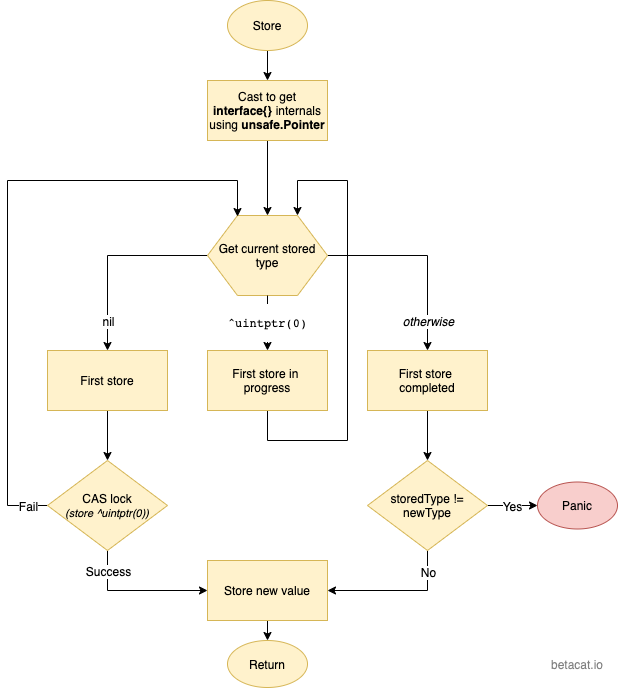

The diagram above was exported from draw.io. Its source (the exported page's mxGraphModel, read from the mxfile embedded in the PNG):
<mxGraphModel dx="880" dy="855" grid="1" gridSize="10" guides="1" tooltips="1" connect="1" arrows="1" fold="1" page="1" pageScale="1" pageWidth="1169" pageHeight="827" background="#ffffff" math="0" shadow="0">
  <root>
    <mxCell id="0" />
    <mxCell id="1" parent="0" />
    <mxCell id="YhWAqQPM9hosxeJHXaYU-96" style="edgeStyle=orthogonalEdgeStyle;rounded=0;orthogonalLoop=1;jettySize=auto;html=1;entryX=0.5;entryY=0;entryDx=0;entryDy=0;exitX=0.5;exitY=1;exitDx=0;exitDy=0;" parent="1" source="YhWAqQPM9hosxeJHXaYU-100" target="YhWAqQPM9hosxeJHXaYU-71" edge="1">
      <mxGeometry relative="1" as="geometry">
        <mxPoint x="380" y="150" as="sourcePoint" />
      </mxGeometry>
    </mxCell>
    <mxCell id="YhWAqQPM9hosxeJHXaYU-73" style="edgeStyle=orthogonalEdgeStyle;rounded=0;orthogonalLoop=1;jettySize=auto;html=1;" parent="1" source="YhWAqQPM9hosxeJHXaYU-58" target="YhWAqQPM9hosxeJHXaYU-72" edge="1">
      <mxGeometry relative="1" as="geometry" />
    </mxCell>
    <mxCell id="YhWAqQPM9hosxeJHXaYU-83" value="&lt;i&gt;otherwise&lt;/i&gt;&lt;br&gt;" style="text;html=1;resizable=0;points=[];align=center;verticalAlign=middle;labelBackgroundColor=#ffffff;" parent="YhWAqQPM9hosxeJHXaYU-73" vertex="1" connectable="0">
      <mxGeometry x="0.7436" relative="1" as="geometry">
        <mxPoint y="-5" as="offset" />
      </mxGeometry>
    </mxCell>
    <mxCell id="YhWAqQPM9hosxeJHXaYU-80" style="edgeStyle=orthogonalEdgeStyle;rounded=0;orthogonalLoop=1;jettySize=auto;html=1;entryX=0.5;entryY=0;entryDx=0;entryDy=0;" parent="1" source="YhWAqQPM9hosxeJHXaYU-58" target="YhWAqQPM9hosxeJHXaYU-79" edge="1">
      <mxGeometry relative="1" as="geometry" />
    </mxCell>
    <mxCell id="YhWAqQPM9hosxeJHXaYU-81" value="nil" style="text;html=1;resizable=0;points=[];align=center;verticalAlign=middle;labelBackgroundColor=#ffffff;" parent="YhWAqQPM9hosxeJHXaYU-80" vertex="1" connectable="0">
      <mxGeometry x="0.6615" y="-1" relative="1" as="geometry">
        <mxPoint x="1" y="3" as="offset" />
      </mxGeometry>
    </mxCell>
    <mxCell id="YhWAqQPM9hosxeJHXaYU-58" value="Get current stored type" style="shape=hexagon;perimeter=hexagonPerimeter2;whiteSpace=wrap;html=1;fillColor=#fff2cc;strokeColor=#d6b656;" parent="1" vertex="1">
      <mxGeometry x="320" y="315" width="120" height="80" as="geometry" />
    </mxCell>
    <mxCell id="YhWAqQPM9hosxeJHXaYU-95" style="edgeStyle=orthogonalEdgeStyle;rounded=0;orthogonalLoop=1;jettySize=auto;html=1;entryX=0.5;entryY=0;entryDx=0;entryDy=0;" parent="1" source="YhWAqQPM9hosxeJHXaYU-71" target="YhWAqQPM9hosxeJHXaYU-58" edge="1">
      <mxGeometry relative="1" as="geometry" />
    </mxCell>
    <mxCell id="YhWAqQPM9hosxeJHXaYU-71" value="Cast to get &lt;b&gt;interface{} &lt;/b&gt;internals using&amp;nbsp;&lt;b&gt;unsafe.Pointer&lt;/b&gt;" style="rounded=0;whiteSpace=wrap;html=1;fillColor=#fff2cc;strokeColor=#d6b656;" parent="1" vertex="1">
      <mxGeometry x="320" y="180" width="120" height="60" as="geometry" />
    </mxCell>
    <mxCell id="YhWAqQPM9hosxeJHXaYU-89" style="edgeStyle=orthogonalEdgeStyle;rounded=0;orthogonalLoop=1;jettySize=auto;html=1;entryX=0.5;entryY=0;entryDx=0;entryDy=0;exitX=0.5;exitY=1;exitDx=0;exitDy=0;" parent="1" source="YhWAqQPM9hosxeJHXaYU-72" target="4wzN5hynFAz0ZsXh3Idr-1" edge="1">
      <mxGeometry relative="1" as="geometry" />
    </mxCell>
    <mxCell id="4wzN5hynFAz0ZsXh3Idr-6" value="No" style="text;html=1;resizable=0;points=[];align=center;verticalAlign=middle;labelBackgroundColor=#ffffff;" parent="YhWAqQPM9hosxeJHXaYU-89" vertex="1" connectable="0">
      <mxGeometry x="0.1071" y="3" relative="1" as="geometry">
        <mxPoint x="-3" y="132" as="offset" />
      </mxGeometry>
    </mxCell>
    <mxCell id="YhWAqQPM9hosxeJHXaYU-72" value="&lt;span&gt;First store&amp;nbsp;&lt;br&gt;&lt;/span&gt;&lt;span&gt;completed&lt;/span&gt;" style="rounded=0;whiteSpace=wrap;html=1;fillColor=#fff2cc;strokeColor=#d6b656;" parent="1" vertex="1">
      <mxGeometry x="480" y="450" width="120" height="60" as="geometry" />
    </mxCell>
    <mxCell id="YhWAqQPM9hosxeJHXaYU-84" style="edgeStyle=orthogonalEdgeStyle;rounded=0;orthogonalLoop=1;jettySize=auto;html=1;exitX=0.5;exitY=1;exitDx=0;exitDy=0;" parent="1" source="YhWAqQPM9hosxeJHXaYU-74" edge="1">
      <mxGeometry relative="1" as="geometry">
        <mxPoint x="410" y="315" as="targetPoint" />
        <Array as="points">
          <mxPoint x="380" y="540" />
          <mxPoint x="460" y="540" />
          <mxPoint x="460" y="280" />
          <mxPoint x="410" y="280" />
          <mxPoint x="410" y="315" />
        </Array>
      </mxGeometry>
    </mxCell>
    <mxCell id="YhWAqQPM9hosxeJHXaYU-74" value="&lt;span&gt;First store&amp;nbsp;in &lt;br&gt;progress&lt;/span&gt;" style="rounded=0;whiteSpace=wrap;html=1;fillColor=#fff2cc;strokeColor=#d6b656;" parent="1" vertex="1">
      <mxGeometry x="320" y="450" width="120" height="60" as="geometry" />
    </mxCell>
    <mxCell id="YhWAqQPM9hosxeJHXaYU-75" style="edgeStyle=orthogonalEdgeStyle;rounded=0;orthogonalLoop=1;jettySize=auto;html=1;entryX=0.5;entryY=0;entryDx=0;entryDy=0;" parent="1" source="YhWAqQPM9hosxeJHXaYU-58" target="YhWAqQPM9hosxeJHXaYU-74" edge="1">
      <mxGeometry relative="1" as="geometry">
        <mxPoint x="380" y="395" as="sourcePoint" />
        <mxPoint x="380" y="700" as="targetPoint" />
      </mxGeometry>
    </mxCell>
    <mxCell id="YhWAqQPM9hosxeJHXaYU-78" value="&lt;pre&gt;&lt;code&gt;^uintptr(0)&lt;/code&gt;&lt;/pre&gt;" style="text;html=1;resizable=0;points=[];align=center;verticalAlign=middle;labelBackgroundColor=#ffffff;" parent="YhWAqQPM9hosxeJHXaYU-75" vertex="1" connectable="0">
      <mxGeometry x="-0.0545" y="-1" relative="1" as="geometry">
        <mxPoint as="offset" />
      </mxGeometry>
    </mxCell>
    <mxCell id="YhWAqQPM9hosxeJHXaYU-86" style="edgeStyle=orthogonalEdgeStyle;rounded=0;orthogonalLoop=1;jettySize=auto;html=1;entryX=0.5;entryY=0;entryDx=0;entryDy=0;" parent="1" source="YhWAqQPM9hosxeJHXaYU-79" target="YhWAqQPM9hosxeJHXaYU-85" edge="1">
      <mxGeometry relative="1" as="geometry" />
    </mxCell>
    <mxCell id="YhWAqQPM9hosxeJHXaYU-79" value="&lt;span&gt;First store&lt;/span&gt;" style="rounded=0;whiteSpace=wrap;html=1;fillColor=#fff2cc;strokeColor=#d6b656;" parent="1" vertex="1">
      <mxGeometry x="160" y="450" width="120" height="60" as="geometry" />
    </mxCell>
    <mxCell id="YhWAqQPM9hosxeJHXaYU-88" style="edgeStyle=orthogonalEdgeStyle;rounded=0;orthogonalLoop=1;jettySize=auto;html=1;entryX=0;entryY=0.5;entryDx=0;entryDy=0;exitX=0.5;exitY=1;exitDx=0;exitDy=0;" parent="1" source="YhWAqQPM9hosxeJHXaYU-85" target="YhWAqQPM9hosxeJHXaYU-87" edge="1">
      <mxGeometry relative="1" as="geometry" />
    </mxCell>
    <mxCell id="YhWAqQPM9hosxeJHXaYU-90" value="Success" style="text;html=1;resizable=0;points=[];align=center;verticalAlign=middle;labelBackgroundColor=#ffffff;" parent="YhWAqQPM9hosxeJHXaYU-88" vertex="1" connectable="0">
      <mxGeometry x="-0.7294" y="-1" relative="1" as="geometry">
        <mxPoint x="1" y="1" as="offset" />
      </mxGeometry>
    </mxCell>
    <mxCell id="YhWAqQPM9hosxeJHXaYU-91" style="edgeStyle=orthogonalEdgeStyle;rounded=0;orthogonalLoop=1;jettySize=auto;html=1;exitX=0;exitY=0.5;exitDx=0;exitDy=0;entryX=0.25;entryY=0.013;entryDx=0;entryDy=0;entryPerimeter=0;" parent="1" source="YhWAqQPM9hosxeJHXaYU-85" target="YhWAqQPM9hosxeJHXaYU-58" edge="1">
      <mxGeometry relative="1" as="geometry">
        <mxPoint x="370" y="310" as="targetPoint" />
        <Array as="points">
          <mxPoint x="120" y="605" />
          <mxPoint x="120" y="280" />
          <mxPoint x="350" y="280" />
        </Array>
      </mxGeometry>
    </mxCell>
    <mxCell id="YhWAqQPM9hosxeJHXaYU-92" value="Fail" style="text;html=1;resizable=0;points=[];align=center;verticalAlign=middle;labelBackgroundColor=#ffffff;" parent="YhWAqQPM9hosxeJHXaYU-91" vertex="1" connectable="0">
      <mxGeometry x="-0.8921" y="-1" relative="1" as="geometry">
        <mxPoint x="14" y="1" as="offset" />
      </mxGeometry>
    </mxCell>
    <mxCell id="YhWAqQPM9hosxeJHXaYU-85" value="CAS lock&lt;br&gt;&lt;i style=&quot;font-size: 11px&quot;&gt;(store&amp;nbsp;&lt;span&gt;^&lt;/span&gt;&lt;span&gt;uintptr&lt;/span&gt;&lt;span&gt;(&lt;/span&gt;&lt;span&gt;0)&lt;/span&gt;&lt;span&gt;)&lt;/span&gt;&lt;/i&gt;" style="rhombus;whiteSpace=wrap;html=1;fillColor=#fff2cc;strokeColor=#d6b656;" parent="1" vertex="1">
      <mxGeometry x="160" y="560" width="120" height="90" as="geometry" />
    </mxCell>
    <mxCell id="YhWAqQPM9hosxeJHXaYU-99" style="edgeStyle=orthogonalEdgeStyle;rounded=0;orthogonalLoop=1;jettySize=auto;html=1;exitX=0.5;exitY=1;exitDx=0;exitDy=0;entryX=0.5;entryY=0;entryDx=0;entryDy=0;" parent="1" source="YhWAqQPM9hosxeJHXaYU-87" target="YhWAqQPM9hosxeJHXaYU-93" edge="1">
      <mxGeometry relative="1" as="geometry" />
    </mxCell>
    <mxCell id="YhWAqQPM9hosxeJHXaYU-87" value="Store new value&lt;br&gt;" style="rounded=0;whiteSpace=wrap;html=1;fillColor=#fff2cc;strokeColor=#d6b656;" parent="1" vertex="1">
      <mxGeometry x="320" y="660" width="120" height="60" as="geometry" />
    </mxCell>
    <mxCell id="YhWAqQPM9hosxeJHXaYU-93" value="Return" style="ellipse;whiteSpace=wrap;html=1;fillColor=#fff2cc;strokeColor=#d6b656;" parent="1" vertex="1">
      <mxGeometry x="340" y="740" width="80" height="47" as="geometry" />
    </mxCell>
    <mxCell id="YhWAqQPM9hosxeJHXaYU-100" value="Store" style="ellipse;whiteSpace=wrap;html=1;fillColor=#fff2cc;strokeColor=#d6b656;" parent="1" vertex="1">
      <mxGeometry x="340" y="100" width="80" height="50" as="geometry" />
    </mxCell>
    <mxCell id="4wzN5hynFAz0ZsXh3Idr-3" value="" style="edgeStyle=orthogonalEdgeStyle;rounded=0;orthogonalLoop=1;jettySize=auto;html=1;entryX=0;entryY=0.5;entryDx=0;entryDy=0;" parent="1" source="4wzN5hynFAz0ZsXh3Idr-1" target="4wzN5hynFAz0ZsXh3Idr-4" edge="1">
      <mxGeometry relative="1" as="geometry">
        <mxPoint x="660" y="605" as="targetPoint" />
      </mxGeometry>
    </mxCell>
    <mxCell id="4wzN5hynFAz0ZsXh3Idr-5" value="Yes" style="text;html=1;resizable=0;points=[];align=center;verticalAlign=middle;labelBackgroundColor=#ffffff;" parent="4wzN5hynFAz0ZsXh3Idr-3" vertex="1" connectable="0">
      <mxGeometry x="-0.2" y="-2" relative="1" as="geometry">
        <mxPoint x="4" y="-2" as="offset" />
      </mxGeometry>
    </mxCell>
    <mxCell id="4wzN5hynFAz0ZsXh3Idr-7" style="edgeStyle=orthogonalEdgeStyle;rounded=0;orthogonalLoop=1;jettySize=auto;html=1;exitX=0.5;exitY=1;exitDx=0;exitDy=0;entryX=1;entryY=0.5;entryDx=0;entryDy=0;" parent="1" source="4wzN5hynFAz0ZsXh3Idr-1" target="YhWAqQPM9hosxeJHXaYU-87" edge="1">
      <mxGeometry relative="1" as="geometry" />
    </mxCell>
    <mxCell id="4wzN5hynFAz0ZsXh3Idr-8" value="No" style="text;html=1;resizable=0;points=[];align=center;verticalAlign=middle;labelBackgroundColor=#ffffff;" parent="4wzN5hynFAz0ZsXh3Idr-7" vertex="1" connectable="0">
      <mxGeometry x="-0.7" relative="1" as="geometry">
        <mxPoint as="offset" />
      </mxGeometry>
    </mxCell>
    <mxCell id="4wzN5hynFAz0ZsXh3Idr-1" value="storedType != newType&lt;br&gt;" style="rhombus;whiteSpace=wrap;html=1;fillColor=#fff2cc;strokeColor=#d6b656;" parent="1" vertex="1">
      <mxGeometry x="480" y="560" width="120" height="90" as="geometry" />
    </mxCell>
    <mxCell id="4wzN5hynFAz0ZsXh3Idr-4" value="Panic" style="ellipse;whiteSpace=wrap;html=1;fillColor=#f8cecc;strokeColor=#b85450;" parent="1" vertex="1">
      <mxGeometry x="650" y="581.5" width="80" height="47" as="geometry" />
    </mxCell>
    <mxCell id="2" value="betacat.io" style="text;strokeColor=none;fillColor=none;align=center;verticalAlign=middle;whiteSpace=wrap;rounded=0;glass=0;sketch=0;labelBackgroundColor=none;labelBorderColor=none;html=1;textOpacity=50;fontFamily=Helvetica;" parent="1" vertex="1">
      <mxGeometry x="670" y="753.5" width="40" height="20" as="geometry" />
    </mxCell>
  </root>
</mxGraphModel>